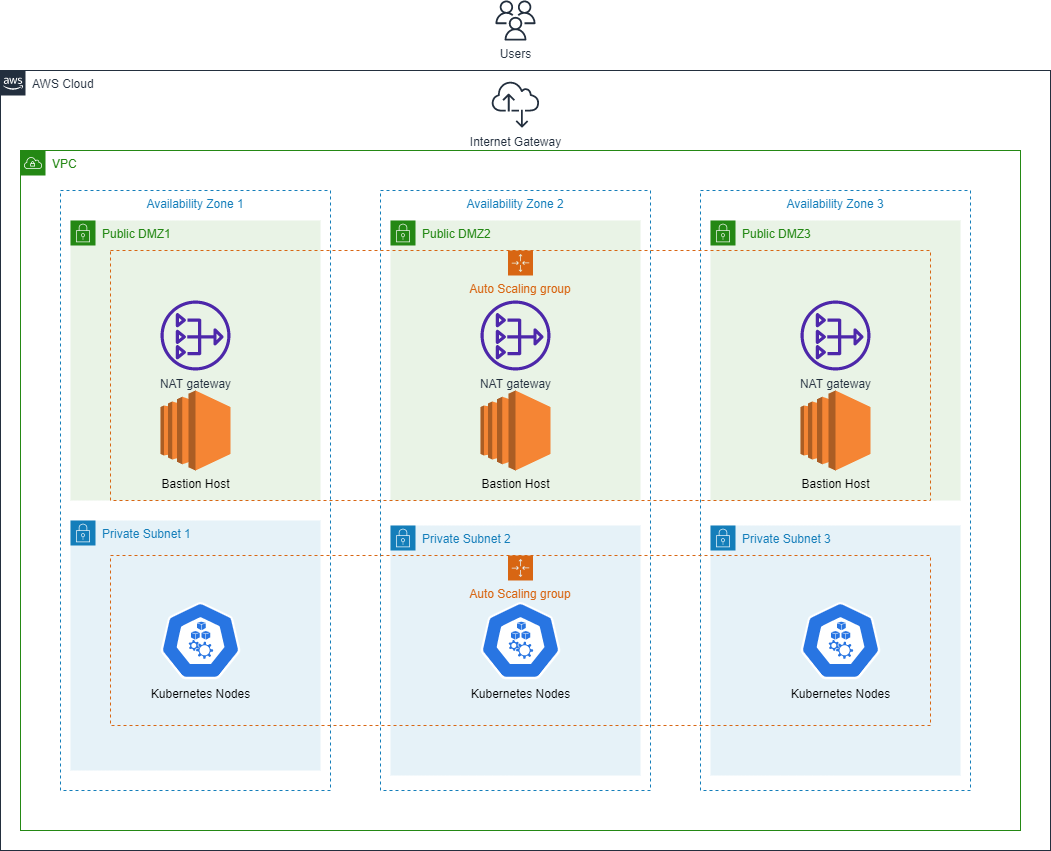

The diagram above was exported from draw.io. Its source (the exported page's mxGraphModel, read from the mxfile embedded in the PNG):
<mxGraphModel dx="2622" dy="1962" grid="1" gridSize="10" guides="1" tooltips="1" connect="1" arrows="1" fold="1" page="0" pageScale="1" pageWidth="827" pageHeight="1169" math="0" shadow="0">
  <root>
    <mxCell id="0" />
    <mxCell id="1" parent="0" />
    <mxCell id="5G6M97Ru5O6IGqaMy1Rf-22" value="AWS Cloud" style="points=[[0,0],[0.25,0],[0.5,0],[0.75,0],[1,0],[1,0.25],[1,0.5],[1,0.75],[1,1],[0.75,1],[0.5,1],[0.25,1],[0,1],[0,0.75],[0,0.5],[0,0.25]];outlineConnect=0;gradientColor=none;html=1;whiteSpace=wrap;fontSize=12;fontStyle=0;shape=mxgraph.aws4.group;grIcon=mxgraph.aws4.group_aws_cloud_alt;strokeColor=#232F3E;verticalAlign=top;align=left;spacingLeft=30;fontColor=#232F3E;dashed=0;fillColor=none;" parent="1" vertex="1">
      <mxGeometry x="-1020" y="-800" width="1050" height="780" as="geometry" />
    </mxCell>
    <mxCell id="5G6M97Ru5O6IGqaMy1Rf-23" value="VPC" style="points=[[0,0],[0.25,0],[0.5,0],[0.75,0],[1,0],[1,0.25],[1,0.5],[1,0.75],[1,1],[0.75,1],[0.5,1],[0.25,1],[0,1],[0,0.75],[0,0.5],[0,0.25]];outlineConnect=0;gradientColor=none;html=1;whiteSpace=wrap;fontSize=12;fontStyle=0;shape=mxgraph.aws4.group;grIcon=mxgraph.aws4.group_vpc;strokeColor=#248814;fillColor=none;verticalAlign=top;align=left;spacingLeft=30;dashed=0;fontColor=#248814;" parent="1" vertex="1">
      <mxGeometry x="-1000" y="-720" width="1000" height="680" as="geometry" />
    </mxCell>
    <mxCell id="5G6M97Ru5O6IGqaMy1Rf-31" value="Availability Zone 1" style="strokeColor=#147EBA;dashed=1;verticalAlign=top;fontStyle=0;fontColor=#147EBA;" parent="1" vertex="1">
      <mxGeometry x="-960" y="-680" width="270" height="600" as="geometry" />
    </mxCell>
    <mxCell id="5G6M97Ru5O6IGqaMy1Rf-24" value="Public DMZ1" style="points=[[0,0],[0.25,0],[0.5,0],[0.75,0],[1,0],[1,0.25],[1,0.5],[1,0.75],[1,1],[0.75,1],[0.5,1],[0.25,1],[0,1],[0,0.75],[0,0.5],[0,0.25]];outlineConnect=0;gradientColor=none;html=1;whiteSpace=wrap;fontSize=12;fontStyle=0;shape=mxgraph.aws4.group;grIcon=mxgraph.aws4.group_security_group;grStroke=0;strokeColor=#248814;fillColor=#E9F3E6;verticalAlign=top;align=left;spacingLeft=30;fontColor=#248814;dashed=0;" parent="1" vertex="1">
      <mxGeometry x="-950" y="-650" width="250" height="280" as="geometry" />
    </mxCell>
    <mxCell id="5G6M97Ru5O6IGqaMy1Rf-26" value="Private Subnet 1" style="points=[[0,0],[0.25,0],[0.5,0],[0.75,0],[1,0],[1,0.25],[1,0.5],[1,0.75],[1,1],[0.75,1],[0.5,1],[0.25,1],[0,1],[0,0.75],[0,0.5],[0,0.25]];outlineConnect=0;gradientColor=none;html=1;whiteSpace=wrap;fontSize=12;fontStyle=0;shape=mxgraph.aws4.group;grIcon=mxgraph.aws4.group_security_group;grStroke=0;strokeColor=#147EBA;fillColor=#E6F2F8;verticalAlign=top;align=left;spacingLeft=30;fontColor=#147EBA;dashed=0;" parent="1" vertex="1">
      <mxGeometry x="-950" y="-350" width="250" height="250" as="geometry" />
    </mxCell>
    <mxCell id="5G6M97Ru5O6IGqaMy1Rf-36" value="Internet Gateway" style="outlineConnect=0;fontColor=#232F3E;gradientColor=none;fillColor=#232F3E;strokeColor=none;dashed=0;verticalLabelPosition=bottom;verticalAlign=top;align=center;html=1;fontSize=12;fontStyle=0;aspect=fixed;pointerEvents=1;shape=mxgraph.aws4.internet_alt2;" parent="1" vertex="1">
      <mxGeometry x="-529" y="-790" width="48" height="48" as="geometry" />
    </mxCell>
    <mxCell id="5G6M97Ru5O6IGqaMy1Rf-37" value="Users" style="outlineConnect=0;fontColor=#232F3E;gradientColor=none;fillColor=#232F3E;strokeColor=none;dashed=0;verticalLabelPosition=bottom;verticalAlign=top;align=center;html=1;fontSize=12;fontStyle=0;aspect=fixed;pointerEvents=1;shape=mxgraph.aws4.users;" parent="1" vertex="1">
      <mxGeometry x="-525" y="-870" width="40" height="40" as="geometry" />
    </mxCell>
    <mxCell id="qwnYjMg2ZhFjHXtGNQKZ-1" value="Kubernetes Nodes" style="sketch=0;html=1;dashed=0;whitespace=wrap;fillColor=#2875E2;strokeColor=#ffffff;points=[[0.005,0.63,0],[0.1,0.2,0],[0.9,0.2,0],[0.5,0,0],[0.995,0.63,0],[0.72,0.99,0],[0.5,1,0],[0.28,0.99,0]];shape=mxgraph.kubernetes.icon;prIcon=node;verticalAlign=top;labelPosition=center;verticalLabelPosition=bottom;align=center;" parent="1" vertex="1">
      <mxGeometry x="-860" y="-270" width="80" height="80" as="geometry" />
    </mxCell>
    <mxCell id="qwnYjMg2ZhFjHXtGNQKZ-4" value="NAT gateway" style="sketch=0;outlineConnect=0;fontColor=#232F3E;gradientColor=none;fillColor=#4D27AA;strokeColor=none;dashed=0;verticalLabelPosition=bottom;verticalAlign=top;align=center;html=1;fontSize=12;fontStyle=0;aspect=fixed;pointerEvents=1;shape=mxgraph.aws4.nat_gateway;" parent="1" vertex="1">
      <mxGeometry x="-860" y="-570" width="70" height="70" as="geometry" />
    </mxCell>
    <mxCell id="qwnYjMg2ZhFjHXtGNQKZ-5" value="Bastion Host" style="outlineConnect=0;dashed=0;verticalLabelPosition=bottom;verticalAlign=top;align=center;html=1;shape=mxgraph.aws3.ec2;fillColor=#F58534;gradientColor=none;" parent="1" vertex="1">
      <mxGeometry x="-860" y="-480" width="70" height="80" as="geometry" />
    </mxCell>
    <mxCell id="qwnYjMg2ZhFjHXtGNQKZ-16" value="Availability Zone 2" style="strokeColor=#147EBA;dashed=1;verticalAlign=top;fontStyle=0;fontColor=#147EBA;" parent="1" vertex="1">
      <mxGeometry x="-640" y="-680" width="270" height="600" as="geometry" />
    </mxCell>
    <mxCell id="qwnYjMg2ZhFjHXtGNQKZ-15" value="Public DMZ2" style="points=[[0,0],[0.25,0],[0.5,0],[0.75,0],[1,0],[1,0.25],[1,0.5],[1,0.75],[1,1],[0.75,1],[0.5,1],[0.25,1],[0,1],[0,0.75],[0,0.5],[0,0.25]];outlineConnect=0;gradientColor=none;html=1;whiteSpace=wrap;fontSize=12;fontStyle=0;shape=mxgraph.aws4.group;grIcon=mxgraph.aws4.group_security_group;grStroke=0;strokeColor=#248814;fillColor=#E9F3E6;verticalAlign=top;align=left;spacingLeft=30;fontColor=#248814;dashed=0;" parent="1" vertex="1">
      <mxGeometry x="-630" y="-650" width="250" height="280" as="geometry" />
    </mxCell>
    <mxCell id="qwnYjMg2ZhFjHXtGNQKZ-13" value="Bastion Host" style="outlineConnect=0;dashed=0;verticalLabelPosition=bottom;verticalAlign=top;align=center;html=1;shape=mxgraph.aws3.ec2;fillColor=#F58534;gradientColor=none;" parent="1" vertex="1">
      <mxGeometry x="-540" y="-480" width="70" height="80" as="geometry" />
    </mxCell>
    <mxCell id="qwnYjMg2ZhFjHXtGNQKZ-14" value="NAT gateway" style="sketch=0;outlineConnect=0;fontColor=#232F3E;gradientColor=none;fillColor=#4D27AA;strokeColor=none;dashed=0;verticalLabelPosition=bottom;verticalAlign=top;align=center;html=1;fontSize=12;fontStyle=0;aspect=fixed;pointerEvents=1;shape=mxgraph.aws4.nat_gateway;" parent="1" vertex="1">
      <mxGeometry x="-540" y="-570" width="70" height="70" as="geometry" />
    </mxCell>
    <mxCell id="qwnYjMg2ZhFjHXtGNQKZ-12" value="Private Subnet 2" style="points=[[0,0],[0.25,0],[0.5,0],[0.75,0],[1,0],[1,0.25],[1,0.5],[1,0.75],[1,1],[0.75,1],[0.5,1],[0.25,1],[0,1],[0,0.75],[0,0.5],[0,0.25]];outlineConnect=0;gradientColor=none;html=1;whiteSpace=wrap;fontSize=12;fontStyle=0;shape=mxgraph.aws4.group;grIcon=mxgraph.aws4.group_security_group;grStroke=0;strokeColor=#147EBA;fillColor=#E6F2F8;verticalAlign=top;align=left;spacingLeft=30;fontColor=#147EBA;dashed=0;" parent="1" vertex="1">
      <mxGeometry x="-630" y="-345" width="250" height="250" as="geometry" />
    </mxCell>
    <mxCell id="qwnYjMg2ZhFjHXtGNQKZ-11" value="Kubernetes Nodes" style="sketch=0;html=1;dashed=0;whitespace=wrap;fillColor=#2875E2;strokeColor=#ffffff;points=[[0.005,0.63,0],[0.1,0.2,0],[0.9,0.2,0],[0.5,0,0],[0.995,0.63,0],[0.72,0.99,0],[0.5,1,0],[0.28,0.99,0]];shape=mxgraph.kubernetes.icon;prIcon=node;verticalAlign=top;labelPosition=center;verticalLabelPosition=bottom;align=center;" parent="1" vertex="1">
      <mxGeometry x="-540" y="-270" width="80" height="80" as="geometry" />
    </mxCell>
    <mxCell id="qwnYjMg2ZhFjHXtGNQKZ-17" value="Availability Zone 3" style="strokeColor=#147EBA;dashed=1;verticalAlign=top;fontStyle=0;fontColor=#147EBA;" parent="1" vertex="1">
      <mxGeometry x="-320" y="-680" width="270" height="600" as="geometry" />
    </mxCell>
    <mxCell id="qwnYjMg2ZhFjHXtGNQKZ-18" value="Public DMZ3" style="points=[[0,0],[0.25,0],[0.5,0],[0.75,0],[1,0],[1,0.25],[1,0.5],[1,0.75],[1,1],[0.75,1],[0.5,1],[0.25,1],[0,1],[0,0.75],[0,0.5],[0,0.25]];outlineConnect=0;gradientColor=none;html=1;whiteSpace=wrap;fontSize=12;fontStyle=0;shape=mxgraph.aws4.group;grIcon=mxgraph.aws4.group_security_group;grStroke=0;strokeColor=#248814;fillColor=#E9F3E6;verticalAlign=top;align=left;spacingLeft=30;fontColor=#248814;dashed=0;" parent="1" vertex="1">
      <mxGeometry x="-310" y="-650" width="250" height="280" as="geometry" />
    </mxCell>
    <mxCell id="qwnYjMg2ZhFjHXtGNQKZ-20" value="Bastion Host" style="outlineConnect=0;dashed=0;verticalLabelPosition=bottom;verticalAlign=top;align=center;html=1;shape=mxgraph.aws3.ec2;fillColor=#F58534;gradientColor=none;" parent="1" vertex="1">
      <mxGeometry x="-220" y="-480" width="70" height="80" as="geometry" />
    </mxCell>
    <mxCell id="qwnYjMg2ZhFjHXtGNQKZ-21" value="NAT gateway" style="sketch=0;outlineConnect=0;fontColor=#232F3E;gradientColor=none;fillColor=#4D27AA;strokeColor=none;dashed=0;verticalLabelPosition=bottom;verticalAlign=top;align=center;html=1;fontSize=12;fontStyle=0;aspect=fixed;pointerEvents=1;shape=mxgraph.aws4.nat_gateway;" parent="1" vertex="1">
      <mxGeometry x="-220" y="-570" width="70" height="70" as="geometry" />
    </mxCell>
    <mxCell id="qwnYjMg2ZhFjHXtGNQKZ-22" value="Private Subnet 3" style="points=[[0,0],[0.25,0],[0.5,0],[0.75,0],[1,0],[1,0.25],[1,0.5],[1,0.75],[1,1],[0.75,1],[0.5,1],[0.25,1],[0,1],[0,0.75],[0,0.5],[0,0.25]];outlineConnect=0;gradientColor=none;html=1;whiteSpace=wrap;fontSize=12;fontStyle=0;shape=mxgraph.aws4.group;grIcon=mxgraph.aws4.group_security_group;grStroke=0;strokeColor=#147EBA;fillColor=#E6F2F8;verticalAlign=top;align=left;spacingLeft=30;fontColor=#147EBA;dashed=0;" parent="1" vertex="1">
      <mxGeometry x="-310" y="-345" width="250" height="250" as="geometry" />
    </mxCell>
    <mxCell id="qwnYjMg2ZhFjHXtGNQKZ-23" value="Kubernetes Nodes" style="sketch=0;html=1;dashed=0;whitespace=wrap;fillColor=#2875E2;strokeColor=#ffffff;points=[[0.005,0.63,0],[0.1,0.2,0],[0.9,0.2,0],[0.5,0,0],[0.995,0.63,0],[0.72,0.99,0],[0.5,1,0],[0.28,0.99,0]];shape=mxgraph.kubernetes.icon;prIcon=node;verticalAlign=top;labelPosition=center;verticalLabelPosition=bottom;align=center;" parent="1" vertex="1">
      <mxGeometry x="-220" y="-270" width="80" height="80" as="geometry" />
    </mxCell>
    <mxCell id="5G6M97Ru5O6IGqaMy1Rf-28" value="Auto Scaling group" style="points=[[0,0],[0.25,0],[0.5,0],[0.75,0],[1,0],[1,0.25],[1,0.5],[1,0.75],[1,1],[0.75,1],[0.5,1],[0.25,1],[0,1],[0,0.75],[0,0.5],[0,0.25]];outlineConnect=0;gradientColor=none;html=1;whiteSpace=wrap;fontSize=12;fontStyle=0;shape=mxgraph.aws4.groupCenter;grIcon=mxgraph.aws4.group_auto_scaling_group;grStroke=1;strokeColor=#D86613;fillColor=none;verticalAlign=top;align=center;fontColor=#D86613;dashed=1;spacingTop=25;" parent="1" vertex="1">
      <mxGeometry x="-910" y="-315" width="820" height="170" as="geometry" />
    </mxCell>
    <mxCell id="qwnYjMg2ZhFjHXtGNQKZ-10" value="Auto Scaling group" style="points=[[0,0],[0.25,0],[0.5,0],[0.75,0],[1,0],[1,0.25],[1,0.5],[1,0.75],[1,1],[0.75,1],[0.5,1],[0.25,1],[0,1],[0,0.75],[0,0.5],[0,0.25]];outlineConnect=0;gradientColor=none;html=1;whiteSpace=wrap;fontSize=12;fontStyle=0;shape=mxgraph.aws4.groupCenter;grIcon=mxgraph.aws4.group_auto_scaling_group;grStroke=1;strokeColor=#D86613;fillColor=none;verticalAlign=top;align=center;fontColor=#D86613;dashed=1;spacingTop=25;" parent="1" vertex="1">
      <mxGeometry x="-910" y="-620" width="820" height="250" as="geometry" />
    </mxCell>
  </root>
</mxGraphModel>